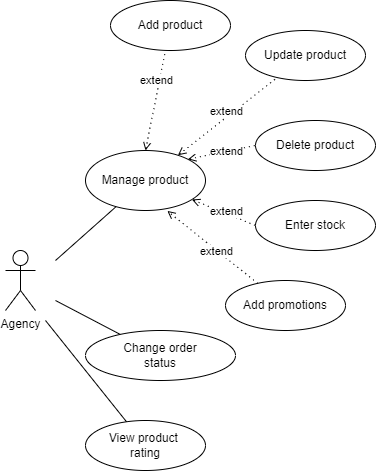

The diagram above was exported from draw.io. Its source (the exported page's mxGraphModel, read from the mxfile embedded in the PNG):
<mxGraphModel dx="1038" dy="689" grid="1" gridSize="10" guides="1" tooltips="1" connect="1" arrows="1" fold="1" page="1" pageScale="1" pageWidth="850" pageHeight="1100" math="0" shadow="0">
  <root>
    <mxCell id="0" />
    <mxCell id="1" parent="0" />
    <mxCell id="KX4ixiFVcmy0IZtqYh4K-1" value="Agency" style="shape=umlActor;verticalLabelPosition=bottom;verticalAlign=top;html=1;outlineConnect=0;" parent="1" vertex="1">
      <mxGeometry x="160" y="320" width="30" height="60" as="geometry" />
    </mxCell>
    <mxCell id="KX4ixiFVcmy0IZtqYh4K-3" value="Manage product" style="ellipse;whiteSpace=wrap;html=1;" parent="1" vertex="1">
      <mxGeometry x="240" y="220" width="120" height="60" as="geometry" />
    </mxCell>
    <mxCell id="KX4ixiFVcmy0IZtqYh4K-5" value="Add product" style="ellipse;whiteSpace=wrap;html=1;" parent="1" vertex="1">
      <mxGeometry x="265" y="70" width="120" height="50" as="geometry" />
    </mxCell>
    <mxCell id="KX4ixiFVcmy0IZtqYh4K-7" value="Update product" style="ellipse;whiteSpace=wrap;html=1;" parent="1" vertex="1">
      <mxGeometry x="400" y="100" width="120" height="50" as="geometry" />
    </mxCell>
    <mxCell id="KX4ixiFVcmy0IZtqYh4K-8" value="Delete product" style="ellipse;whiteSpace=wrap;html=1;" parent="1" vertex="1">
      <mxGeometry x="410" y="190" width="120" height="50" as="geometry" />
    </mxCell>
    <mxCell id="KX4ixiFVcmy0IZtqYh4K-9" value="Change order&lt;br&gt;status" style="ellipse;whiteSpace=wrap;html=1;" parent="1" vertex="1">
      <mxGeometry x="240" y="400" width="150" height="50" as="geometry" />
    </mxCell>
    <mxCell id="KX4ixiFVcmy0IZtqYh4K-10" value="View product &lt;br&gt;rating" style="ellipse;whiteSpace=wrap;html=1;" parent="1" vertex="1">
      <mxGeometry x="240" y="490" width="120" height="50" as="geometry" />
    </mxCell>
    <mxCell id="KX4ixiFVcmy0IZtqYh4K-11" value="Enter stock" style="ellipse;whiteSpace=wrap;html=1;" parent="1" vertex="1">
      <mxGeometry x="410" y="270" width="120" height="50" as="geometry" />
    </mxCell>
    <mxCell id="KX4ixiFVcmy0IZtqYh4K-12" value="Add promotions" style="ellipse;whiteSpace=wrap;html=1;" parent="1" vertex="1">
      <mxGeometry x="380" y="350" width="120" height="50" as="geometry" />
    </mxCell>
    <mxCell id="KX4ixiFVcmy0IZtqYh4K-13" value="" style="endArrow=open;html=1;rounded=0;entryX=0.682;entryY=1.007;entryDx=0;entryDy=0;entryPerimeter=0;dashed=1;dashPattern=1 4;startArrow=none;startFill=0;endFill=0;" parent="1" source="KX4ixiFVcmy0IZtqYh4K-12" target="KX4ixiFVcmy0IZtqYh4K-3" edge="1">
      <mxGeometry width="50" height="50" relative="1" as="geometry">
        <mxPoint x="380" y="370" as="sourcePoint" />
        <mxPoint x="430" y="320" as="targetPoint" />
      </mxGeometry>
    </mxCell>
    <mxCell id="KX4ixiFVcmy0IZtqYh4K-14" value="" style="endArrow=none;html=1;rounded=0;entryX=0;entryY=0.5;entryDx=0;entryDy=0;dashed=1;dashPattern=1 4;startArrow=open;startFill=0;" parent="1" source="KX4ixiFVcmy0IZtqYh4K-3" target="KX4ixiFVcmy0IZtqYh4K-11" edge="1">
      <mxGeometry width="50" height="50" relative="1" as="geometry">
        <mxPoint x="400" y="160" as="sourcePoint" />
        <mxPoint x="450" y="110" as="targetPoint" />
      </mxGeometry>
    </mxCell>
    <mxCell id="KX4ixiFVcmy0IZtqYh4K-15" value="" style="endArrow=none;html=1;rounded=0;exitX=1;exitY=0;exitDx=0;exitDy=0;entryX=0;entryY=0.5;entryDx=0;entryDy=0;dashed=1;dashPattern=1 4;startArrow=open;startFill=0;" parent="1" source="KX4ixiFVcmy0IZtqYh4K-3" target="KX4ixiFVcmy0IZtqYh4K-8" edge="1">
      <mxGeometry width="50" height="50" relative="1" as="geometry">
        <mxPoint x="400" y="160" as="sourcePoint" />
        <mxPoint x="450" y="110" as="targetPoint" />
      </mxGeometry>
    </mxCell>
    <mxCell id="KX4ixiFVcmy0IZtqYh4K-17" value="" style="endArrow=none;html=1;rounded=0;dashed=1;dashPattern=1 4;startArrow=open;startFill=0;" parent="1" source="KX4ixiFVcmy0IZtqYh4K-3" target="KX4ixiFVcmy0IZtqYh4K-7" edge="1">
      <mxGeometry width="50" height="50" relative="1" as="geometry">
        <mxPoint x="400" y="160" as="sourcePoint" />
        <mxPoint x="450" y="110" as="targetPoint" />
      </mxGeometry>
    </mxCell>
    <mxCell id="KX4ixiFVcmy0IZtqYh4K-18" value="" style="endArrow=none;html=1;rounded=0;exitX=0.5;exitY=0;exitDx=0;exitDy=0;dashed=1;dashPattern=1 4;startArrow=open;startFill=0;" parent="1" source="KX4ixiFVcmy0IZtqYh4K-3" target="KX4ixiFVcmy0IZtqYh4K-5" edge="1">
      <mxGeometry width="50" height="50" relative="1" as="geometry">
        <mxPoint x="400" y="160" as="sourcePoint" />
        <mxPoint x="450" y="110" as="targetPoint" />
      </mxGeometry>
    </mxCell>
    <mxCell id="KX4ixiFVcmy0IZtqYh4K-24" value="extend" style="edgeLabel;html=1;align=center;verticalAlign=middle;resizable=0;points=[];" parent="KX4ixiFVcmy0IZtqYh4K-18" vertex="1" connectable="0">
      <mxGeometry x="0.3942" y="3" relative="1" as="geometry">
        <mxPoint as="offset" />
      </mxGeometry>
    </mxCell>
    <mxCell id="KX4ixiFVcmy0IZtqYh4K-19" value="" style="endArrow=none;html=1;rounded=0;" parent="1" target="KX4ixiFVcmy0IZtqYh4K-3" edge="1">
      <mxGeometry width="50" height="50" relative="1" as="geometry">
        <mxPoint x="210" y="330" as="sourcePoint" />
        <mxPoint x="450" y="310" as="targetPoint" />
      </mxGeometry>
    </mxCell>
    <mxCell id="KX4ixiFVcmy0IZtqYh4K-20" value="" style="endArrow=none;html=1;rounded=0;" parent="1" target="KX4ixiFVcmy0IZtqYh4K-9" edge="1">
      <mxGeometry width="50" height="50" relative="1" as="geometry">
        <mxPoint x="210" y="370" as="sourcePoint" />
        <mxPoint x="460" y="320" as="targetPoint" />
      </mxGeometry>
    </mxCell>
    <mxCell id="KX4ixiFVcmy0IZtqYh4K-21" value="" style="endArrow=none;html=1;rounded=0;" parent="1" target="KX4ixiFVcmy0IZtqYh4K-10" edge="1">
      <mxGeometry width="50" height="50" relative="1" as="geometry">
        <mxPoint x="200" y="390" as="sourcePoint" />
        <mxPoint x="450" y="310" as="targetPoint" />
      </mxGeometry>
    </mxCell>
    <mxCell id="KX4ixiFVcmy0IZtqYh4K-25" value="extend" style="edgeLabel;html=1;align=center;verticalAlign=middle;resizable=0;points=[];" parent="1" vertex="1" connectable="0">
      <mxGeometry x="380.00250356773836" y="180.0004236205302" as="geometry" />
    </mxCell>
    <mxCell id="KX4ixiFVcmy0IZtqYh4K-26" value="extend" style="edgeLabel;html=1;align=center;verticalAlign=middle;resizable=0;points=[];" parent="1" vertex="1" connectable="0">
      <mxGeometry x="380.00250356773836" y="220.0004236205302" as="geometry" />
    </mxCell>
    <mxCell id="KX4ixiFVcmy0IZtqYh4K-27" value="extend" style="edgeLabel;html=1;align=center;verticalAlign=middle;resizable=0;points=[];" parent="1" vertex="1" connectable="0">
      <mxGeometry x="380.00250356773836" y="280.00042362053017" as="geometry" />
    </mxCell>
    <mxCell id="KX4ixiFVcmy0IZtqYh4K-28" value="extend" style="edgeLabel;html=1;align=center;verticalAlign=middle;resizable=0;points=[];" parent="1" vertex="1" connectable="0">
      <mxGeometry x="370.00250356773836" y="320.0004236205302" as="geometry" />
    </mxCell>
  </root>
</mxGraphModel>